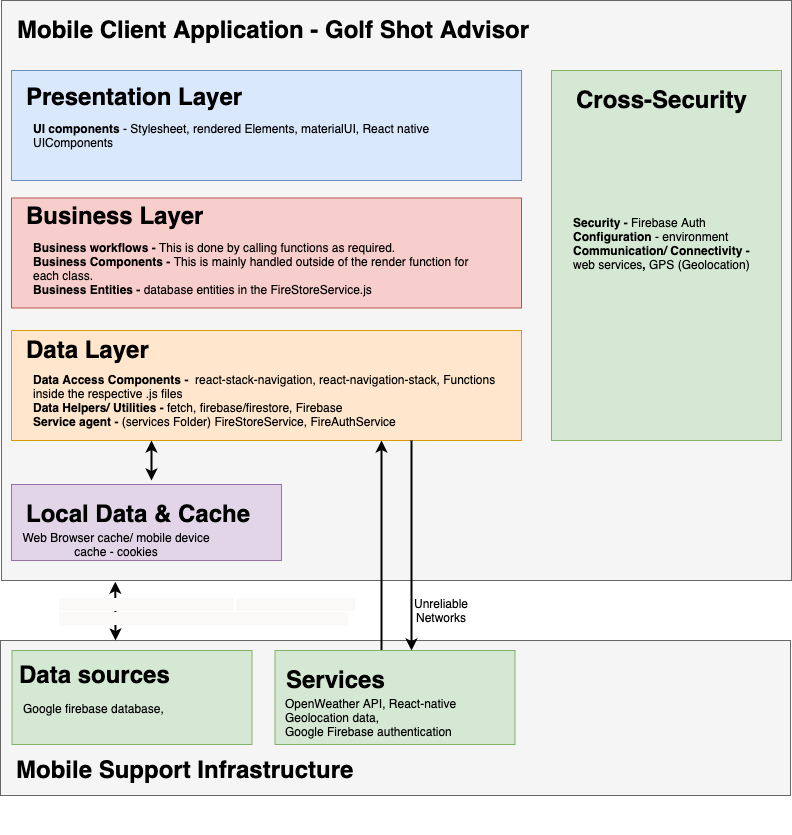

The diagram above was exported from draw.io. Its source (the exported page's mxGraphModel, read from the mxfile embedded in the PNG):
<mxGraphModel dx="1262" dy="647" grid="1" gridSize="10" guides="1" tooltips="1" connect="1" arrows="1" fold="1" page="1" pageScale="1" pageWidth="827" pageHeight="1169" math="0" shadow="0">
  <root>
    <mxCell id="0" />
    <mxCell id="1" parent="0" />
    <mxCell id="kThaOC1AYN6geI-sE7Yp-7" value="" style="rounded=0;whiteSpace=wrap;html=1;fillColor=#f5f5f5;strokeColor=#666666;fontColor=#333333;" vertex="1" parent="1">
      <mxGeometry x="19" y="40" width="790" height="580" as="geometry" />
    </mxCell>
    <mxCell id="kThaOC1AYN6geI-sE7Yp-8" value="&lt;h1&gt;Mobile Client Application - Golf Shot Advisor&amp;nbsp;&lt;/h1&gt;" style="text;html=1;strokeColor=none;fillColor=none;spacing=5;spacingTop=-20;whiteSpace=wrap;overflow=hidden;rounded=0;" vertex="1" parent="1">
      <mxGeometry x="29.5" y="50" width="598" height="40" as="geometry" />
    </mxCell>
    <mxCell id="kThaOC1AYN6geI-sE7Yp-9" value="" style="rounded=0;whiteSpace=wrap;html=1;fillColor=#dae8fc;strokeColor=#6c8ebf;" vertex="1" parent="1">
      <mxGeometry x="29" y="110" width="510" height="110" as="geometry" />
    </mxCell>
    <mxCell id="kThaOC1AYN6geI-sE7Yp-10" value="" style="rounded=0;whiteSpace=wrap;html=1;fillColor=#d5e8d4;strokeColor=#82b366;" vertex="1" parent="1">
      <mxGeometry x="569" y="110" width="230" height="370" as="geometry" />
    </mxCell>
    <mxCell id="kThaOC1AYN6geI-sE7Yp-11" value="&lt;h1&gt;Presentation Layer&lt;/h1&gt;" style="text;html=1;strokeColor=none;fillColor=none;spacing=5;spacingTop=-20;whiteSpace=wrap;overflow=hidden;rounded=0;" vertex="1" parent="1">
      <mxGeometry x="39" y="117" width="260" height="40" as="geometry" />
    </mxCell>
    <mxCell id="kThaOC1AYN6geI-sE7Yp-12" value="&lt;b&gt;UI components &lt;/b&gt;- Stylesheet, rendered Elements, materialUI, React native UIComponents&amp;nbsp;&lt;br&gt;" style="text;html=1;strokeColor=none;fillColor=none;align=left;verticalAlign=middle;whiteSpace=wrap;rounded=0;" vertex="1" parent="1">
      <mxGeometry x="49" y="160" width="450" height="30" as="geometry" />
    </mxCell>
    <mxCell id="kThaOC1AYN6geI-sE7Yp-13" value="&lt;h1&gt;Cross-Security&lt;/h1&gt;" style="text;html=1;strokeColor=none;fillColor=none;spacing=5;spacingTop=-20;whiteSpace=wrap;overflow=hidden;rounded=0;" vertex="1" parent="1">
      <mxGeometry x="589" y="120" width="190" height="35" as="geometry" />
    </mxCell>
    <mxCell id="kThaOC1AYN6geI-sE7Yp-14" value="&lt;b&gt;Security - &lt;/b&gt;Firebase Auth&lt;br&gt;&lt;b&gt;Configuration &lt;/b&gt;- environment&lt;br&gt;&lt;b&gt;Communication/ Connectivity -&lt;/b&gt;&lt;br&gt;web services&lt;b&gt;, &lt;/b&gt;GPS (Geolocation)" style="text;html=1;strokeColor=none;fillColor=none;align=left;verticalAlign=middle;whiteSpace=wrap;rounded=0;" vertex="1" parent="1">
      <mxGeometry x="589" y="272.5" width="190" height="20" as="geometry" />
    </mxCell>
    <mxCell id="kThaOC1AYN6geI-sE7Yp-15" value="" style="rounded=0;whiteSpace=wrap;html=1;fillColor=#f8cecc;strokeColor=#b85450;" vertex="1" parent="1">
      <mxGeometry x="29" y="237.5" width="510" height="110" as="geometry" />
    </mxCell>
    <mxCell id="kThaOC1AYN6geI-sE7Yp-16" value="" style="rounded=0;whiteSpace=wrap;html=1;fillColor=#ffe6cc;strokeColor=#d79b00;" vertex="1" parent="1">
      <mxGeometry x="29" y="370" width="510" height="110" as="geometry" />
    </mxCell>
    <mxCell id="kThaOC1AYN6geI-sE7Yp-17" value="&lt;h1&gt;Business Layer&lt;/h1&gt;" style="text;html=1;strokeColor=none;fillColor=none;spacing=5;spacingTop=-20;whiteSpace=wrap;overflow=hidden;rounded=0;" vertex="1" parent="1">
      <mxGeometry x="39" y="235.5" width="260" height="40" as="geometry" />
    </mxCell>
    <mxCell id="kThaOC1AYN6geI-sE7Yp-18" value="&lt;b&gt;Business workflows - &lt;/b&gt;This is done by calling functions as required.&lt;br&gt;&lt;b&gt;Business Components - &lt;/b&gt;This is mainly handled outside of the render function for each class.&lt;br&gt;&lt;b&gt;Business Entities - &lt;/b&gt;database entities in the FireStoreService.js" style="text;html=1;strokeColor=none;fillColor=none;align=left;verticalAlign=middle;whiteSpace=wrap;rounded=0;" vertex="1" parent="1">
      <mxGeometry x="49" y="293" width="460" height="30" as="geometry" />
    </mxCell>
    <mxCell id="kThaOC1AYN6geI-sE7Yp-19" value="&lt;b&gt;Data Access Components - &lt;/b&gt;&amp;nbsp;react-stack-navigation, react-navigation-stack, Functions inside the respective .js files&lt;br&gt;&lt;b&gt;Data Helpers/ Utilities - &lt;/b&gt;fetch, firebase/firestore, Firebase&amp;nbsp;&lt;br&gt;&lt;b&gt;Service agent - &lt;/b&gt;(services Folder)&lt;b&gt;&amp;nbsp;&lt;/b&gt;FireStoreService, FireAuthService" style="text;html=1;strokeColor=none;fillColor=none;align=left;verticalAlign=middle;whiteSpace=wrap;rounded=0;" vertex="1" parent="1">
      <mxGeometry x="49" y="425" width="490" height="30" as="geometry" />
    </mxCell>
    <mxCell id="kThaOC1AYN6geI-sE7Yp-20" value="" style="rounded=0;whiteSpace=wrap;html=1;fillColor=#e1d5e7;strokeColor=#9673a6;" vertex="1" parent="1">
      <mxGeometry x="29" y="524" width="270" height="76" as="geometry" />
    </mxCell>
    <mxCell id="kThaOC1AYN6geI-sE7Yp-21" value="&lt;h1&gt;Local Data &amp;amp; Cache&lt;/h1&gt;" style="text;html=1;strokeColor=none;fillColor=none;spacing=5;spacingTop=-20;whiteSpace=wrap;overflow=hidden;rounded=0;" vertex="1" parent="1">
      <mxGeometry x="39" y="534" width="260" height="40" as="geometry" />
    </mxCell>
    <mxCell id="kThaOC1AYN6geI-sE7Yp-22" value="&lt;h1&gt;Data Layer&lt;/h1&gt;" style="text;html=1;strokeColor=none;fillColor=none;spacing=5;spacingTop=-20;whiteSpace=wrap;overflow=hidden;rounded=0;" vertex="1" parent="1">
      <mxGeometry x="39" y="370" width="260" height="40" as="geometry" />
    </mxCell>
    <mxCell id="kThaOC1AYN6geI-sE7Yp-23" value="" style="endArrow=classic;startArrow=classic;html=1;strokeWidth=2;" edge="1" parent="1">
      <mxGeometry width="50" height="50" relative="1" as="geometry">
        <mxPoint x="169" y="520" as="sourcePoint" />
        <mxPoint x="169" y="480" as="targetPoint" />
      </mxGeometry>
    </mxCell>
    <mxCell id="kThaOC1AYN6geI-sE7Yp-24" value="" style="rounded=0;whiteSpace=wrap;html=1;fillColor=#f5f5f5;strokeColor=#666666;fontColor=#333333;" vertex="1" parent="1">
      <mxGeometry x="18" y="680" width="790" height="155" as="geometry" />
    </mxCell>
    <mxCell id="kThaOC1AYN6geI-sE7Yp-25" value="" style="rounded=0;whiteSpace=wrap;html=1;fillColor=#d5e8d4;strokeColor=#82b366;" vertex="1" parent="1">
      <mxGeometry x="29.5" y="690" width="240" height="94" as="geometry" />
    </mxCell>
    <mxCell id="kThaOC1AYN6geI-sE7Yp-26" value="&lt;h1&gt;Mobile Support Infrastructure&lt;/h1&gt;" style="text;html=1;strokeColor=none;fillColor=none;spacing=5;spacingTop=-20;whiteSpace=wrap;overflow=hidden;rounded=0;" vertex="1" parent="1">
      <mxGeometry x="29" y="790" width="360" height="40" as="geometry" />
    </mxCell>
    <mxCell id="kThaOC1AYN6geI-sE7Yp-27" style="edgeStyle=orthogonalEdgeStyle;rounded=0;orthogonalLoop=1;jettySize=auto;html=1;strokeWidth=2;" edge="1" parent="1" source="kThaOC1AYN6geI-sE7Yp-28" target="kThaOC1AYN6geI-sE7Yp-16">
      <mxGeometry relative="1" as="geometry">
        <Array as="points">
          <mxPoint x="399" y="660" />
          <mxPoint x="399" y="660" />
        </Array>
      </mxGeometry>
    </mxCell>
    <mxCell id="kThaOC1AYN6geI-sE7Yp-28" value="" style="rounded=0;whiteSpace=wrap;html=1;fillColor=#d5e8d4;strokeColor=#82b366;" vertex="1" parent="1">
      <mxGeometry x="292.5" y="690" width="240" height="94" as="geometry" />
    </mxCell>
    <mxCell id="kThaOC1AYN6geI-sE7Yp-29" value="&lt;h1&gt;Services&lt;/h1&gt;" style="text;html=1;strokeColor=none;fillColor=none;spacing=5;spacingTop=-20;whiteSpace=wrap;overflow=hidden;rounded=0;" vertex="1" parent="1">
      <mxGeometry x="299" y="700" width="117" height="30" as="geometry" />
    </mxCell>
    <mxCell id="kThaOC1AYN6geI-sE7Yp-30" value="&lt;h1&gt;Data sources&lt;/h1&gt;" style="text;html=1;strokeColor=none;fillColor=none;spacing=5;spacingTop=-20;whiteSpace=wrap;overflow=hidden;rounded=0;" vertex="1" parent="1">
      <mxGeometry x="32" y="695" width="187" height="30" as="geometry" />
    </mxCell>
    <mxCell id="kThaOC1AYN6geI-sE7Yp-31" value="Google firebase database," style="text;html=1;strokeColor=none;fillColor=none;align=left;verticalAlign=middle;whiteSpace=wrap;rounded=0;" vertex="1" parent="1">
      <mxGeometry x="39" y="737.5" width="190" height="20" as="geometry" />
    </mxCell>
    <mxCell id="kThaOC1AYN6geI-sE7Yp-32" value="" style="endArrow=classic;startArrow=classic;html=1;strokeWidth=2;entryX=0.144;entryY=1.002;entryDx=0;entryDy=0;entryPerimeter=0;" edge="1" parent="1" target="kThaOC1AYN6geI-sE7Yp-7">
      <mxGeometry width="50" height="50" relative="1" as="geometry">
        <mxPoint x="133" y="680" as="sourcePoint" />
        <mxPoint x="179" y="630" as="targetPoint" />
      </mxGeometry>
    </mxCell>
    <mxCell id="kThaOC1AYN6geI-sE7Yp-33" style="edgeStyle=orthogonalEdgeStyle;rounded=0;orthogonalLoop=1;jettySize=auto;html=1;strokeWidth=2;startArrow=classic;startFill=1;endArrow=none;endFill=0;" edge="1" parent="1">
      <mxGeometry relative="1" as="geometry">
        <mxPoint x="429" y="690" as="sourcePoint" />
        <mxPoint x="429" y="480" as="targetPoint" />
        <Array as="points">
          <mxPoint x="429" y="540" />
          <mxPoint x="429" y="540" />
        </Array>
      </mxGeometry>
    </mxCell>
    <mxCell id="kThaOC1AYN6geI-sE7Yp-34" value="Web Browser cache/ mobile device cache - cookies" style="text;html=1;strokeColor=none;fillColor=none;align=center;verticalAlign=middle;whiteSpace=wrap;rounded=0;" vertex="1" parent="1">
      <mxGeometry x="39" y="574" width="190" height="20" as="geometry" />
    </mxCell>
    <mxCell id="kThaOC1AYN6geI-sE7Yp-35" value="Data sync" style="text;html=1;strokeColor=none;fillColor=none;align=center;verticalAlign=middle;whiteSpace=wrap;rounded=0;" vertex="1" parent="1">
      <mxGeometry x="159" y="640" width="40" height="20" as="geometry" />
    </mxCell>
    <mxCell id="kThaOC1AYN6geI-sE7Yp-36" value="Unreliable Networks" style="text;html=1;strokeColor=none;fillColor=none;align=center;verticalAlign=middle;whiteSpace=wrap;rounded=0;" vertex="1" parent="1">
      <mxGeometry x="439" y="640" width="40" height="20" as="geometry" />
    </mxCell>
    <mxCell id="kThaOC1AYN6geI-sE7Yp-37" value="OpenWeather API, React-native &lt;br&gt;Geolocation data, &lt;br&gt;Google Firebase authentication&amp;nbsp;" style="text;html=1;" vertex="1" parent="1">
      <mxGeometry x="300.5" y="730" width="227" height="52" as="geometry" />
    </mxCell>
    <mxCell id="kThaOC1AYN6geI-sE7Yp-39" value="&lt;meta charset=&quot;utf-8&quot;&gt;&lt;span style=&quot;color: transparent; position: absolute; cursor: text; transform-origin: 0px 0px; font-style: normal; font-weight: 400; letter-spacing: normal; text-indent: 0px; text-transform: none; word-spacing: 0px; background-color: rgb(250, 249, 248); left: 58.8636px; top: 598.011px; font-size: 11.0454px; font-family: serif; padding: 0px; transform: scaleX(0.993431);&quot;&gt;Followed Microsoft Architecture Guide &lt;/span&gt;&lt;span style=&quot;color: transparent; position: absolute; cursor: text; transform-origin: 0px 0px; font-style: normal; font-weight: 400; letter-spacing: normal; text-indent: 0px; text-transform: none; word-spacing: 0px; background-color: rgb(250, 249, 248); left: 236.396px; top: 598.011px; font-size: 11.0454px; font-family: serif; padding: 0px; transform: scaleX(1.06346);&quot;&gt;http://robtiffany.com/wp-&lt;/span&gt;&lt;span style=&quot;color: transparent; position: absolute; cursor: text; transform-origin: 0px 0px; font-style: normal; font-weight: 400; letter-spacing: normal; text-indent: 0px; text-transform: none; word-spacing: 0px; background-color: rgb(250, 249, 248); left: 58.8636px; top: 611.55px; font-size: 11.0454px; font-family: serif; padding: 0px; transform: scaleX(1.03276);&quot;&gt;content/uploads/2012/08/Mobile_Architecture_Guide_v1.1.pdf&lt;/span&gt;" style="text;whiteSpace=wrap;html=1;" vertex="1" parent="1">
      <mxGeometry x="206.5" y="854" width="30" height="20" as="geometry" />
    </mxCell>
  </root>
</mxGraphModel>